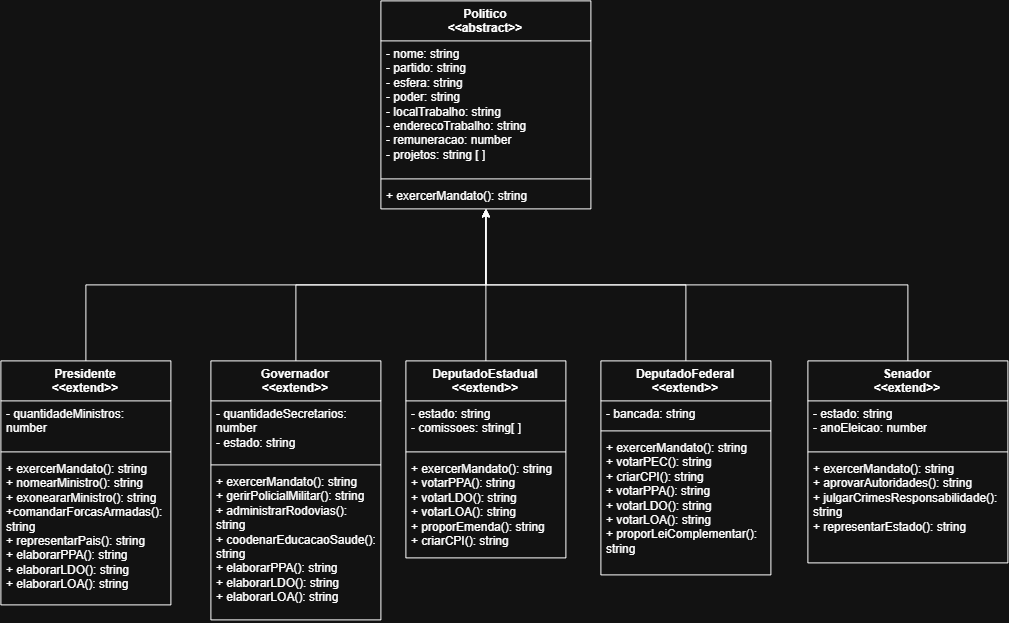

The diagram above was exported from draw.io. Its source (the exported page's mxGraphModel, read from the mxfile embedded in the PNG):
<mxGraphModel dx="1178" dy="654" grid="1" gridSize="10" guides="1" tooltips="1" connect="1" arrows="1" fold="1" page="1" pageScale="1" pageWidth="827" pageHeight="1169" math="0" shadow="0">
  <root>
    <mxCell id="0" />
    <mxCell id="1" parent="0" />
    <mxCell id="YRoZr0LBBktbjCOpyYPE-5" parent="1" style="swimlane;fontStyle=1;align=center;verticalAlign=top;childLayout=stackLayout;horizontal=1;startSize=40;horizontalStack=0;resizeParent=1;resizeParentMax=0;resizeLast=0;collapsible=1;marginBottom=0;whiteSpace=wrap;html=1;" value="Politico&lt;div&gt;&amp;lt;&amp;lt;abstract&amp;gt;&amp;gt;&lt;/div&gt;" vertex="1">
      <mxGeometry height="208" width="210" x="400" y="400" as="geometry" />
    </mxCell>
    <mxCell id="YRoZr0LBBktbjCOpyYPE-6" parent="YRoZr0LBBktbjCOpyYPE-5" style="text;strokeColor=none;fillColor=none;align=left;verticalAlign=top;spacingLeft=4;spacingRight=4;overflow=hidden;rotatable=0;points=[[0,0.5],[1,0.5]];portConstraint=eastwest;whiteSpace=wrap;html=1;" value="- nome: string&lt;div&gt;- partido: string&lt;/div&gt;&lt;div&gt;- esfera: string&lt;/div&gt;&lt;div&gt;- poder: string&lt;/div&gt;&lt;div&gt;- localTrabalho: string&lt;/div&gt;&lt;div&gt;- enderecoTrabalho: string&lt;/div&gt;&lt;div&gt;- remuneracao: number&lt;/div&gt;&lt;div&gt;- projetos: string [ ]&lt;/div&gt;" vertex="1">
      <mxGeometry height="134" width="210" y="40" as="geometry" />
    </mxCell>
    <mxCell id="YRoZr0LBBktbjCOpyYPE-7" parent="YRoZr0LBBktbjCOpyYPE-5" style="line;strokeWidth=1;fillColor=none;align=left;verticalAlign=middle;spacingTop=-1;spacingLeft=3;spacingRight=3;rotatable=0;labelPosition=right;points=[];portConstraint=eastwest;strokeColor=inherit;" value="" vertex="1">
      <mxGeometry height="8" width="210" y="174" as="geometry" />
    </mxCell>
    <mxCell id="YRoZr0LBBktbjCOpyYPE-8" parent="YRoZr0LBBktbjCOpyYPE-5" style="text;strokeColor=none;fillColor=none;align=left;verticalAlign=top;spacingLeft=4;spacingRight=4;overflow=hidden;rotatable=0;points=[[0,0.5],[1,0.5]];portConstraint=eastwest;whiteSpace=wrap;html=1;" value="+ exercerMandato(): string" vertex="1">
      <mxGeometry height="26" width="210" y="182" as="geometry" />
    </mxCell>
    <mxCell id="YRoZr0LBBktbjCOpyYPE-39" edge="1" parent="1" source="YRoZr0LBBktbjCOpyYPE-9" style="edgeStyle=orthogonalEdgeStyle;rounded=0;orthogonalLoop=1;jettySize=auto;html=1;exitX=0.5;exitY=0;exitDx=0;exitDy=0;entryX=0.5;entryY=1;entryDx=0;entryDy=0;" target="YRoZr0LBBktbjCOpyYPE-5">
      <mxGeometry relative="1" as="geometry" />
    </mxCell>
    <mxCell id="YRoZr0LBBktbjCOpyYPE-9" parent="1" style="swimlane;fontStyle=1;align=center;verticalAlign=top;childLayout=stackLayout;horizontal=1;startSize=40;horizontalStack=0;resizeParent=1;resizeParentMax=0;resizeLast=0;collapsible=1;marginBottom=0;whiteSpace=wrap;html=1;" value="Presidente&lt;div&gt;&amp;lt;&amp;lt;extend&amp;gt;&amp;gt;&lt;/div&gt;" vertex="1">
      <mxGeometry height="244" width="170" x="20" y="760" as="geometry" />
    </mxCell>
    <mxCell id="YRoZr0LBBktbjCOpyYPE-10" parent="YRoZr0LBBktbjCOpyYPE-9" style="text;strokeColor=none;fillColor=none;align=left;verticalAlign=top;spacingLeft=4;spacingRight=4;overflow=hidden;rotatable=0;points=[[0,0.5],[1,0.5]];portConstraint=eastwest;whiteSpace=wrap;html=1;" value="- quantidadeMinistros: number" vertex="1">
      <mxGeometry height="47" width="170" y="40" as="geometry" />
    </mxCell>
    <mxCell id="YRoZr0LBBktbjCOpyYPE-11" parent="YRoZr0LBBktbjCOpyYPE-9" style="line;strokeWidth=1;fillColor=none;align=left;verticalAlign=middle;spacingTop=-1;spacingLeft=3;spacingRight=3;rotatable=0;labelPosition=right;points=[];portConstraint=eastwest;strokeColor=inherit;" value="" vertex="1">
      <mxGeometry height="8" width="170" y="87" as="geometry" />
    </mxCell>
    <mxCell id="YRoZr0LBBktbjCOpyYPE-12" parent="YRoZr0LBBktbjCOpyYPE-9" style="text;strokeColor=none;fillColor=none;align=left;verticalAlign=top;spacingLeft=4;spacingRight=4;overflow=hidden;rotatable=0;points=[[0,0.5],[1,0.5]];portConstraint=eastwest;whiteSpace=wrap;html=1;" value="+ exercerMandato(): string&lt;div&gt;+ nomearMinistro(): string&lt;/div&gt;&lt;div&gt;+ exoneararMinistro(): string&lt;/div&gt;&lt;div&gt;+comandarForcasArmadas(): string&lt;/div&gt;&lt;div&gt;+ representarPais(): string&lt;br&gt;+ elaborarPPA(): string&lt;/div&gt;&lt;div&gt;+ elaborarLDO(): string&lt;/div&gt;&lt;div&gt;+ elaborarLOA(): string&lt;/div&gt;" vertex="1">
      <mxGeometry height="149" width="170" y="95" as="geometry" />
    </mxCell>
    <mxCell id="YRoZr0LBBktbjCOpyYPE-38" edge="1" parent="1" source="YRoZr0LBBktbjCOpyYPE-13" style="edgeStyle=orthogonalEdgeStyle;rounded=0;orthogonalLoop=1;jettySize=auto;html=1;exitX=0.5;exitY=0;exitDx=0;exitDy=0;entryX=0.5;entryY=1;entryDx=0;entryDy=0;" target="YRoZr0LBBktbjCOpyYPE-5">
      <mxGeometry relative="1" as="geometry" />
    </mxCell>
    <mxCell id="YRoZr0LBBktbjCOpyYPE-13" parent="1" style="swimlane;fontStyle=1;align=center;verticalAlign=top;childLayout=stackLayout;horizontal=1;startSize=40;horizontalStack=0;resizeParent=1;resizeParentMax=0;resizeLast=0;collapsible=1;marginBottom=0;whiteSpace=wrap;html=1;" value="Governador&lt;div&gt;&amp;lt;&amp;lt;extend&amp;gt;&amp;gt;&lt;/div&gt;" vertex="1">
      <mxGeometry height="259" width="170" x="230" y="760" as="geometry" />
    </mxCell>
    <mxCell id="YRoZr0LBBktbjCOpyYPE-14" parent="YRoZr0LBBktbjCOpyYPE-13" style="text;strokeColor=none;fillColor=none;align=left;verticalAlign=top;spacingLeft=4;spacingRight=4;overflow=hidden;rotatable=0;points=[[0,0.5],[1,0.5]];portConstraint=eastwest;whiteSpace=wrap;html=1;" value="- quantidadeSecretarios: number&lt;div&gt;- estado: string&lt;/div&gt;" vertex="1">
      <mxGeometry height="60" width="170" y="40" as="geometry" />
    </mxCell>
    <mxCell id="YRoZr0LBBktbjCOpyYPE-15" parent="YRoZr0LBBktbjCOpyYPE-13" style="line;strokeWidth=1;fillColor=none;align=left;verticalAlign=middle;spacingTop=-1;spacingLeft=3;spacingRight=3;rotatable=0;labelPosition=right;points=[];portConstraint=eastwest;strokeColor=inherit;" value="" vertex="1">
      <mxGeometry height="8" width="170" y="100" as="geometry" />
    </mxCell>
    <mxCell id="YRoZr0LBBktbjCOpyYPE-16" parent="YRoZr0LBBktbjCOpyYPE-13" style="text;strokeColor=none;fillColor=none;align=left;verticalAlign=top;spacingLeft=4;spacingRight=4;overflow=hidden;rotatable=0;points=[[0,0.5],[1,0.5]];portConstraint=eastwest;whiteSpace=wrap;html=1;" value="+ exercerMandato(): string&lt;div&gt;+ gerirPolicialMilitar(): string&lt;/div&gt;&lt;div&gt;+ administrarRodovias(): string&lt;/div&gt;&lt;div&gt;+ coodenarEducacaoSaude():&lt;/div&gt;&lt;div&gt;string&lt;/div&gt;&lt;div&gt;+ elaborarPPA(): string&lt;/div&gt;&lt;div&gt;+ elaborarLDO(): string&lt;/div&gt;&lt;div&gt;+ elaborarLOA(): string&lt;/div&gt;" vertex="1">
      <mxGeometry height="151" width="170" y="108" as="geometry" />
    </mxCell>
    <mxCell id="YRoZr0LBBktbjCOpyYPE-17" parent="1" style="swimlane;fontStyle=1;align=center;verticalAlign=top;childLayout=stackLayout;horizontal=1;startSize=40;horizontalStack=0;resizeParent=1;resizeParentMax=0;resizeLast=0;collapsible=1;marginBottom=0;whiteSpace=wrap;html=1;" value="DeputadoEstadual&lt;div&gt;&amp;lt;&amp;lt;extend&amp;gt;&amp;gt;&lt;/div&gt;" vertex="1">
      <mxGeometry height="197" width="160" x="425" y="760" as="geometry" />
    </mxCell>
    <mxCell id="YRoZr0LBBktbjCOpyYPE-18" parent="YRoZr0LBBktbjCOpyYPE-17" style="text;strokeColor=none;fillColor=none;align=left;verticalAlign=top;spacingLeft=4;spacingRight=4;overflow=hidden;rotatable=0;points=[[0,0.5],[1,0.5]];portConstraint=eastwest;whiteSpace=wrap;html=1;" value="- estado: string&lt;div&gt;- comissoes: string[ ]&lt;/div&gt;" vertex="1">
      <mxGeometry height="47" width="160" y="40" as="geometry" />
    </mxCell>
    <mxCell id="YRoZr0LBBktbjCOpyYPE-19" parent="YRoZr0LBBktbjCOpyYPE-17" style="line;strokeWidth=1;fillColor=none;align=left;verticalAlign=middle;spacingTop=-1;spacingLeft=3;spacingRight=3;rotatable=0;labelPosition=right;points=[];portConstraint=eastwest;strokeColor=inherit;" value="" vertex="1">
      <mxGeometry height="8" width="160" y="87" as="geometry" />
    </mxCell>
    <mxCell id="YRoZr0LBBktbjCOpyYPE-20" parent="YRoZr0LBBktbjCOpyYPE-17" style="text;strokeColor=none;fillColor=none;align=left;verticalAlign=top;spacingLeft=4;spacingRight=4;overflow=hidden;rotatable=0;points=[[0,0.5],[1,0.5]];portConstraint=eastwest;whiteSpace=wrap;html=1;" value="+ exercerMandato(): string&lt;div&gt;+ votarPPA(): string&lt;/div&gt;&lt;div&gt;+ votarLDO(): string&lt;/div&gt;&lt;div&gt;+ votarLOA():&amp;nbsp;&lt;span style=&quot;background-color: transparent; color: light-dark(rgb(0, 0, 0), rgb(255, 255, 255));&quot;&gt;string&lt;/span&gt;&lt;/div&gt;&lt;div&gt;&lt;span style=&quot;background-color: transparent; color: light-dark(rgb(0, 0, 0), rgb(255, 255, 255));&quot;&gt;+ proporEmenda():&amp;nbsp;&lt;/span&gt;&lt;span style=&quot;background-color: transparent; color: light-dark(rgb(0, 0, 0), rgb(255, 255, 255));&quot;&gt;string&lt;/span&gt;&lt;/div&gt;&lt;div&gt;&lt;span style=&quot;background-color: transparent; color: light-dark(rgb(0, 0, 0), rgb(255, 255, 255));&quot;&gt;+ criarCPI():&amp;nbsp;&lt;/span&gt;&lt;span style=&quot;background-color: transparent; color: light-dark(rgb(0, 0, 0), rgb(255, 255, 255));&quot;&gt;string&lt;/span&gt;&lt;/div&gt;" vertex="1">
      <mxGeometry height="102" width="160" y="95" as="geometry" />
    </mxCell>
    <mxCell id="YRoZr0LBBktbjCOpyYPE-41" edge="1" parent="1" source="YRoZr0LBBktbjCOpyYPE-21" style="edgeStyle=orthogonalEdgeStyle;rounded=0;orthogonalLoop=1;jettySize=auto;html=1;exitX=0.5;exitY=0;exitDx=0;exitDy=0;entryX=0.5;entryY=1;entryDx=0;entryDy=0;" target="YRoZr0LBBktbjCOpyYPE-5">
      <mxGeometry relative="1" as="geometry" />
    </mxCell>
    <mxCell id="YRoZr0LBBktbjCOpyYPE-21" parent="1" style="swimlane;fontStyle=1;align=center;verticalAlign=top;childLayout=stackLayout;horizontal=1;startSize=40;horizontalStack=0;resizeParent=1;resizeParentMax=0;resizeLast=0;collapsible=1;marginBottom=0;whiteSpace=wrap;html=1;" value="Senador&lt;div&gt;&amp;lt;&amp;lt;extend&amp;gt;&amp;gt;&lt;/div&gt;" vertex="1">
      <mxGeometry height="202" width="200" x="827" y="760" as="geometry" />
    </mxCell>
    <mxCell id="YRoZr0LBBktbjCOpyYPE-22" parent="YRoZr0LBBktbjCOpyYPE-21" style="text;strokeColor=none;fillColor=none;align=left;verticalAlign=top;spacingLeft=4;spacingRight=4;overflow=hidden;rotatable=0;points=[[0,0.5],[1,0.5]];portConstraint=eastwest;whiteSpace=wrap;html=1;" value="- estado: string&lt;div&gt;- anoEleicao: number&lt;/div&gt;" vertex="1">
      <mxGeometry height="47" width="200" y="40" as="geometry" />
    </mxCell>
    <mxCell id="YRoZr0LBBktbjCOpyYPE-23" parent="YRoZr0LBBktbjCOpyYPE-21" style="line;strokeWidth=1;fillColor=none;align=left;verticalAlign=middle;spacingTop=-1;spacingLeft=3;spacingRight=3;rotatable=0;labelPosition=right;points=[];portConstraint=eastwest;strokeColor=inherit;" value="" vertex="1">
      <mxGeometry height="8" width="200" y="87" as="geometry" />
    </mxCell>
    <mxCell id="YRoZr0LBBktbjCOpyYPE-24" parent="YRoZr0LBBktbjCOpyYPE-21" style="text;strokeColor=none;fillColor=none;align=left;verticalAlign=top;spacingLeft=4;spacingRight=4;overflow=hidden;rotatable=0;points=[[0,0.5],[1,0.5]];portConstraint=eastwest;whiteSpace=wrap;html=1;" value="+ exercerMandato(): string&lt;div&gt;+ aprovarAutoridades():&amp;nbsp;&lt;span style=&quot;background-color: transparent; color: light-dark(rgb(0, 0, 0), rgb(255, 255, 255));&quot;&gt;string&lt;/span&gt;&lt;/div&gt;&lt;div&gt;&lt;span style=&quot;background-color: transparent; color: light-dark(rgb(0, 0, 0), rgb(255, 255, 255));&quot;&gt;+ julgarCrimesResponsabilidade():&lt;/span&gt;&lt;/div&gt;&lt;div&gt;&lt;span style=&quot;background-color: transparent; color: light-dark(rgb(0, 0, 0), rgb(255, 255, 255));&quot;&gt;string&lt;/span&gt;&lt;/div&gt;&lt;div&gt;&lt;span style=&quot;background-color: transparent; color: light-dark(rgb(0, 0, 0), rgb(255, 255, 255));&quot;&gt;+ representarEstado():&amp;nbsp;&lt;/span&gt;&lt;span style=&quot;background-color: transparent; color: light-dark(rgb(0, 0, 0), rgb(255, 255, 255));&quot;&gt;string&lt;/span&gt;&lt;/div&gt;" vertex="1">
      <mxGeometry height="107" width="200" y="95" as="geometry" />
    </mxCell>
    <mxCell id="YRoZr0LBBktbjCOpyYPE-34" edge="1" parent="1" source="YRoZr0LBBktbjCOpyYPE-25" style="edgeStyle=orthogonalEdgeStyle;rounded=0;orthogonalLoop=1;jettySize=auto;html=1;exitX=0.5;exitY=0;exitDx=0;exitDy=0;entryX=0.5;entryY=1;entryDx=0;entryDy=0;" target="YRoZr0LBBktbjCOpyYPE-5">
      <mxGeometry relative="1" as="geometry">
        <mxPoint x="540" y="610" as="targetPoint" />
      </mxGeometry>
    </mxCell>
    <mxCell id="YRoZr0LBBktbjCOpyYPE-25" parent="1" style="swimlane;fontStyle=1;align=center;verticalAlign=top;childLayout=stackLayout;horizontal=1;startSize=40;horizontalStack=0;resizeParent=1;resizeParentMax=0;resizeLast=0;collapsible=1;marginBottom=0;whiteSpace=wrap;html=1;" value="DeputadoFederal&lt;div&gt;&amp;lt;&amp;lt;extend&amp;gt;&amp;gt;&lt;/div&gt;" vertex="1">
      <mxGeometry height="214" width="170" x="620" y="760" as="geometry" />
    </mxCell>
    <mxCell id="YRoZr0LBBktbjCOpyYPE-26" parent="YRoZr0LBBktbjCOpyYPE-25" style="text;strokeColor=none;fillColor=none;align=left;verticalAlign=top;spacingLeft=4;spacingRight=4;overflow=hidden;rotatable=0;points=[[0,0.5],[1,0.5]];portConstraint=eastwest;whiteSpace=wrap;html=1;" value="- bancada: string" vertex="1">
      <mxGeometry height="26" width="170" y="40" as="geometry" />
    </mxCell>
    <mxCell id="YRoZr0LBBktbjCOpyYPE-27" parent="YRoZr0LBBktbjCOpyYPE-25" style="line;strokeWidth=1;fillColor=none;align=left;verticalAlign=middle;spacingTop=-1;spacingLeft=3;spacingRight=3;rotatable=0;labelPosition=right;points=[];portConstraint=eastwest;strokeColor=inherit;" value="" vertex="1">
      <mxGeometry height="8" width="170" y="66" as="geometry" />
    </mxCell>
    <mxCell id="YRoZr0LBBktbjCOpyYPE-28" parent="YRoZr0LBBktbjCOpyYPE-25" style="text;strokeColor=none;fillColor=none;align=left;verticalAlign=top;spacingLeft=4;spacingRight=4;overflow=hidden;rotatable=0;points=[[0,0.5],[1,0.5]];portConstraint=eastwest;whiteSpace=wrap;html=1;" value="+ exercerMandato(): string&lt;div&gt;+ votarPEC(): string&lt;/div&gt;&lt;div&gt;+ criarCPI(): string&lt;/div&gt;&lt;div&gt;+ votarPPA(): string&lt;/div&gt;&lt;div&gt;+ votarLDO(): string&lt;/div&gt;&lt;div&gt;+ votarLOA(): string&lt;/div&gt;&lt;div&gt;+ proporLeiComplementar():&lt;br&gt;&lt;div&gt;string&lt;/div&gt;&lt;/div&gt;" vertex="1">
      <mxGeometry height="140" width="170" y="74" as="geometry" />
    </mxCell>
    <mxCell id="YRoZr0LBBktbjCOpyYPE-37" edge="1" parent="1" source="YRoZr0LBBktbjCOpyYPE-17" style="edgeStyle=orthogonalEdgeStyle;rounded=0;orthogonalLoop=1;jettySize=auto;html=1;exitX=0.5;exitY=0;exitDx=0;exitDy=0;entryX=0.5;entryY=1;entryDx=0;entryDy=0;" target="YRoZr0LBBktbjCOpyYPE-5">
      <mxGeometry relative="1" as="geometry" />
    </mxCell>
  </root>
</mxGraphModel>